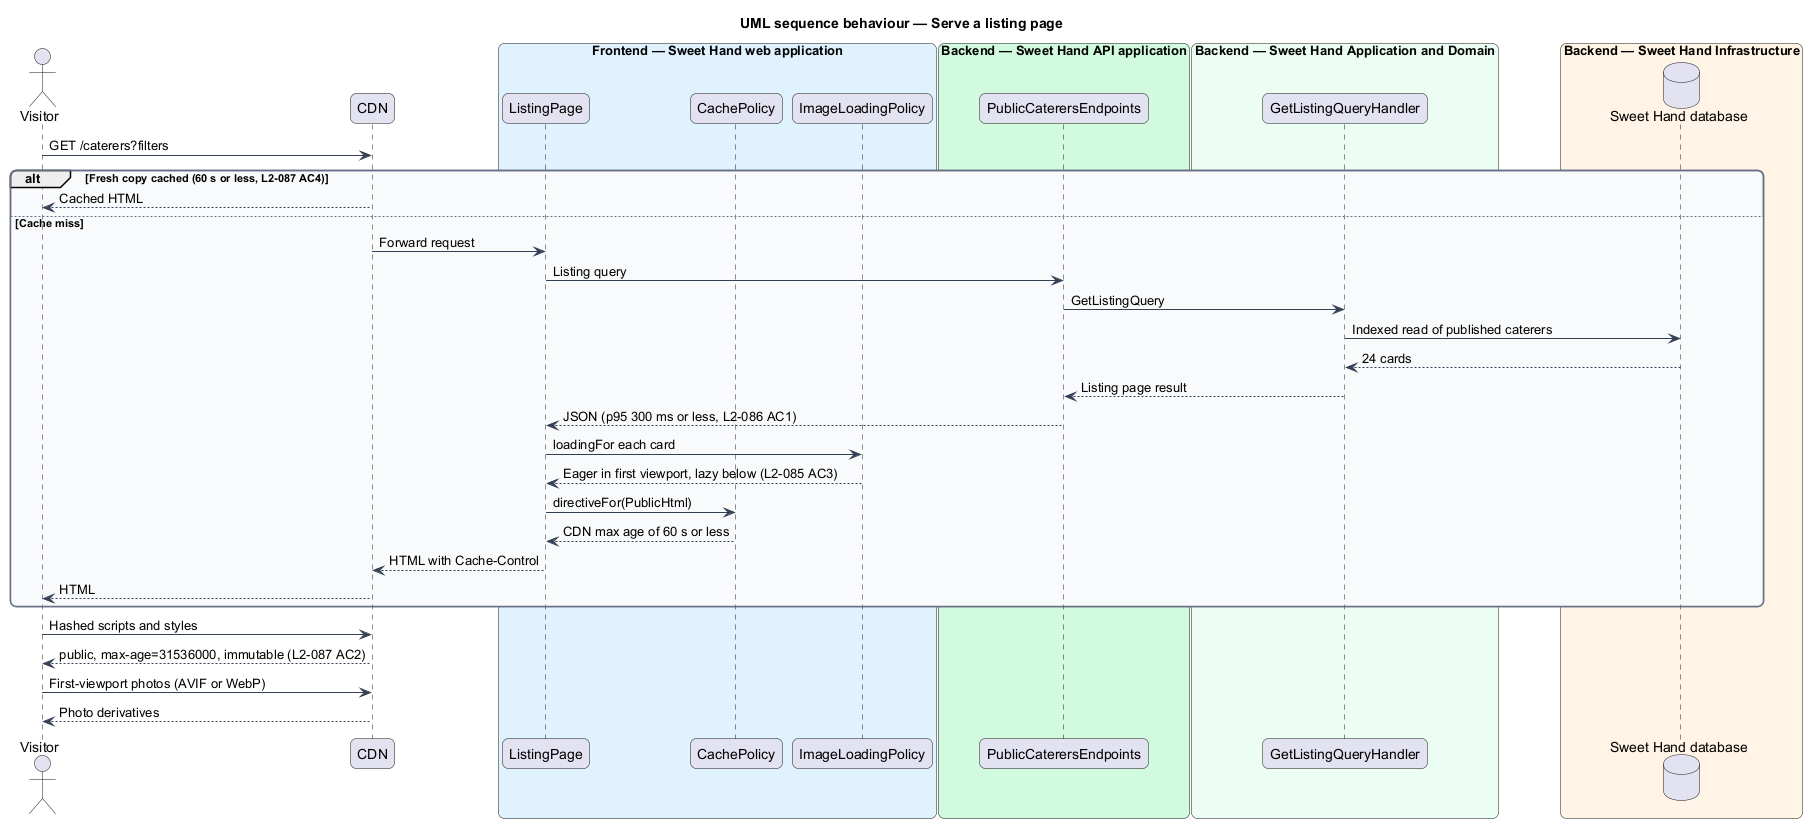

The diagram above was rendered by PlantUML. Its source (embedded in the PNG):
@startuml
title UML sequence behaviour — Serve a listing page
skinparam backgroundColor #FFFFFF
skinparam shadowing false
skinparam roundcorner 12
skinparam defaultFontName Arial
skinparam ArrowColor #344054
skinparam rectangle {
  BorderColor #344054
  FontColor #101828
}
skinparam package {
  BorderColor #667085
  FontColor #101828
  BackgroundColor #F9FAFB
}
actor "Visitor" as actor
participant "CDN" as cdn
box "Frontend — Sweet Hand web application" #E0F2FE
  participant "ListingPage" as page
  participant "CachePolicy" as cache
  participant "ImageLoadingPolicy" as imgs
end box
box "Backend — Sweet Hand API application" #D1FADF
  participant "PublicCaterersEndpoints" as ep
end box
box "Backend — Sweet Hand Application and Domain" #ECFDF3
  participant "GetListingQueryHandler" as qh
end box
box "Backend — Sweet Hand Infrastructure" #FFF4E5
  database "Sweet Hand database" as db
end box
actor -> cdn : GET /caterers?filters
alt Fresh copy cached (60 s or less, L2-087 AC4)
  cdn --> actor : Cached HTML
else Cache miss
  cdn -> page : Forward request
  page -> ep : Listing query
  ep -> qh : GetListingQuery
  qh -> db : Indexed read of published caterers
  db --> qh : 24 cards
  qh --> ep : Listing page result
  ep --> page : JSON (p95 300 ms or less, L2-086 AC1)
  page -> imgs : loadingFor each card
  imgs --> page : Eager in first viewport, lazy below (L2-085 AC3)
  page -> cache : directiveFor(PublicHtml)
  cache --> page : CDN max age of 60 s or less
  page --> cdn : HTML with Cache-Control
  cdn --> actor : HTML
end
actor -> cdn : Hashed scripts and styles
cdn --> actor : public, max-age=31536000, immutable (L2-087 AC2)
actor -> cdn : First-viewport photos (AVIF or WebP)
cdn --> actor : Photo derivatives
@enduml